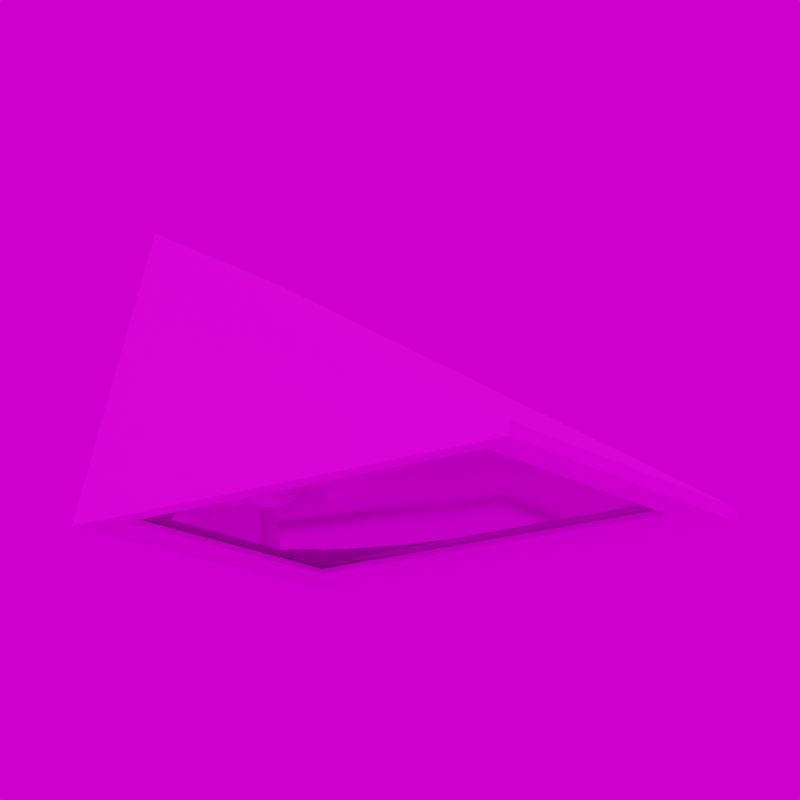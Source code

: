 # Source: 8071.blend  (saved by Blender 3.6.11; exported with 4.5.12 LTS)
import bpy
from mathutils import Matrix  # noqa: F401  (used for matrix-valued properties, if any)

bpy.ops.wm.read_factory_settings(use_empty=True)
scene = bpy.context.scene
scene.name = 'Scene'

# ---- collections
col_collection = bpy.data.collections.new('Collection'); scene.collection.children.link(col_collection)

# ---- images (referenced by path relative to the original .blend; pixels are not part of the script)
import os
ASSET_DIR = os.environ.get("B2B_ASSET_DIR", "")  # directory of the original .blend (textures are referenced by path, not embedded)
HERE = os.path.dirname(os.path.abspath(__file__))  # packed textures are extracted next to this script under _unpacked/

def load_image(name, relpath, width, height, colorspace="sRGB"):
    """Load a texture the original file referenced (path relative to the .blend, or extracted next to this script)."""
    p = next((c for c in (os.path.join(HERE, relpath), os.path.join(ASSET_DIR, relpath)) if relpath and os.path.exists(c)), "")
    if p:
        img = bpy.data.images.load(p, check_existing=True)
        img.name = name
    else:  # same state as the original file: an image datablock whose file is absent (Cycles renders it pink)
        img = bpy.data.images.new(name, width, height)
        img.source = "FILE"
        img.filepath = "//" + (relpath or name)
    img.colorspace_settings.name = colorspace
    return img
img_weiss_jpg = load_image('weiss.jpg', 'weiss.jpg', 1024, 1024, 'sRGB')
img_kloofendal_48d_partly_cloudy_puresky_8k_hdr_001 = load_image('kloofendal_48d_partly_cloudy_puresky_8k.hdr.001', 'kloofendal_48d_partly_cloudy_puresky_8k.hdr', 1024, 1024, 'Linear Rec.709')

# ---- materials (node trees are filled in below, after node groups)
mat_glas = bpy.data.materials.new('Glas')
mat_glas.surface_render_method = 'BLENDED'
mat_glas.blend_method = 'BLEND'
mat_weiss = bpy.data.materials.new('Weiss')
mat_weiss_1 = bpy.data.materials.new('weiss')
mat_chrom = bpy.data.materials.new('Chrom')

# ---- node groups
ng_auto_smooth = bpy.data.node_groups.new('Auto Smooth', 'GeometryNodeTree')
_s = ng_auto_smooth.interface.new_socket(name='Geometry', in_out='OUTPUT', socket_type='NodeSocketGeometry')
_s = ng_auto_smooth.interface.new_socket(name='Geometry', in_out='INPUT', socket_type='NodeSocketGeometry')
_s = ng_auto_smooth.interface.new_socket(name='Angle', in_out='INPUT', socket_type='NodeSocketFloat')
_s.subtype = 'ANGLE'
_s.min_value = 0.0
_s.max_value = 3.142
ng_auto_smooth.is_modifier = True
_N = ng_auto_smooth.nodes; _L = ng_auto_smooth.links
n0 = _N.new('NodeGroupOutput'); n0.name = 'Group Output'; n0.location = (480, -100)
n1 = _N.new('NodeGroupInput'); n1.name = 'Group Input'; n1.location = (-420, -300)
n2 = _N.new('NodeGroupInput'); n2.name = 'Group Input.001'; n2.location = (-60, -100)
n3 = _N.new('GeometryNodeSetShadeSmooth'); n3.name = 'Set Shade Smooth'; n3.location = (120, -100)
n3.domain = 'EDGE'
n4 = _N.new('GeometryNodeSetShadeSmooth'); n4.name = 'Set Shade Smooth.001'; n4.location = (300, -100)
n5 = _N.new('GeometryNodeInputMeshEdgeAngle'); n5.name = 'Edge Angle'; n5.location = (-420, -220)
n6 = _N.new('GeometryNodeInputEdgeSmooth'); n6.name = 'Is Edge Smooth'; n6.location = (-60, -160)
n7 = _N.new('GeometryNodeInputShadeSmooth'); n7.name = 'Is Face Smooth'; n7.location = (-240, -340)
n8 = _N.new('FunctionNodeBooleanMath'); n8.name = 'Boolean Math'; n8.location = (-60, -220)
n9 = _N.new('FunctionNodeCompare'); n9.name = 'Compare'; n9.location = (-240, -180)
n9.operation = 'LESS_EQUAL'
_L.new(n5.outputs[0], n9.inputs[0])
_L.new(n4.outputs[0], n0.inputs[0])
_L.new(n1.outputs[1], n9.inputs[1])
_L.new(n9.outputs[0], n8.inputs[0])
_L.new(n7.outputs[0], n8.inputs[1])
_L.new(n2.outputs[0], n3.inputs[0])
_L.new(n6.outputs[0], n3.inputs[1])
_L.new(n3.outputs[0], n4.inputs[0])
_L.new(n8.outputs[0], n3.inputs[2])
n0.is_active_output = True

# ---- material node trees
mat_glas.use_nodes = True; mat_glas.node_tree.nodes.clear()
_N = mat_glas.node_tree.nodes; _L = mat_glas.node_tree.links
n0 = _N.new('ShaderNodeBsdfPrincipled'); n0.name = 'Principled BSDF'; n0.location = (10, 300)
n0.distribution = 'GGX'
n0.subsurface_method = 'RANDOM_WALK_SKIN'
n0.inputs[1].default_value = 0.9
n0.inputs[2].default_value = 0.1
n0.inputs[3].default_value = 1.45
n0.inputs[4].default_value = 0.2
n0.inputs[13].default_value = 0.8
n0.inputs[27].default_value = (0.0, 0.0, 0.0, 1.0)
n0.inputs[28].default_value = 1.0
n1 = _N.new('ShaderNodeOutputMaterial'); n1.name = 'Material Output'; n1.location = (300, 300)
n2 = _N.new('ShaderNodeTexImage'); n2.name = 'Image Texture'; n2.location = (-280, 280)
n2.image = img_weiss_jpg
_L.new(n0.outputs[0], n1.inputs[0])
_L.new(n2.outputs[0], n0.inputs[0])
n1.is_active_output = True
mat_weiss.use_nodes = True; mat_weiss.node_tree.nodes.clear()
_N = mat_weiss.node_tree.nodes; _L = mat_weiss.node_tree.links
n0 = _N.new('ShaderNodeBsdfPrincipled'); n0.name = 'Principled BSDF'; n0.location = (10, 300)
n0.distribution = 'GGX'
n0.subsurface_method = 'RANDOM_WALK_SKIN'
n0.inputs[1].default_value = 0.5
n0.inputs[2].default_value = 0.4
n0.inputs[3].default_value = 1.45
n0.inputs[27].default_value = (0.0, 0.0, 0.0, 1.0)
n0.inputs[28].default_value = 1.0
n1 = _N.new('ShaderNodeOutputMaterial'); n1.name = 'Material Output'; n1.location = (300, 300)
n2 = _N.new('ShaderNodeTexImage'); n2.name = 'Image Texture'; n2.location = (-280, 280)
n2.image = img_weiss_jpg
_L.new(n0.outputs[0], n1.inputs[0])
_L.new(n2.outputs[0], n0.inputs[0])
n1.is_active_output = True
mat_weiss_1.use_nodes = True; mat_weiss_1.node_tree.nodes.clear()
_N = mat_weiss_1.node_tree.nodes; _L = mat_weiss_1.node_tree.links
n0 = _N.new('ShaderNodeBsdfPrincipled'); n0.name = 'Principled BSDF'; n0.location = (10, 300)
n0.distribution = 'GGX'
n0.subsurface_method = 'RANDOM_WALK_SKIN'
n0.inputs[3].default_value = 1.45
n0.inputs[27].default_value = (0.0, 0.0, 0.0, 1.0)
n0.inputs[28].default_value = 1.0
n1 = _N.new('ShaderNodeOutputMaterial'); n1.name = 'Material Output'; n1.location = (300, 300)
n2 = _N.new('ShaderNodeTexImage'); n2.name = 'Image Texture'; n2.location = (-280, 280)
n2.image = img_weiss_jpg
_L.new(n0.outputs[0], n1.inputs[0])
_L.new(n2.outputs[0], n0.inputs[0])
n1.is_active_output = True
mat_chrom.use_nodes = True; mat_chrom.node_tree.nodes.clear()
_N = mat_chrom.node_tree.nodes; _L = mat_chrom.node_tree.links
n0 = _N.new('ShaderNodeBsdfPrincipled'); n0.name = 'Principled BSDF'; n0.location = (10, 300)
n0.distribution = 'GGX'
n0.subsurface_method = 'RANDOM_WALK_SKIN'
n0.inputs[1].default_value = 0.999
n0.inputs[2].default_value = 0.1
n0.inputs[3].default_value = 1.45
n0.inputs[27].default_value = (0.0, 0.0, 0.0, 1.0)
n0.inputs[28].default_value = 1.0
n1 = _N.new('ShaderNodeOutputMaterial'); n1.name = 'Material Output'; n1.location = (300, 300)
_L.new(n0.outputs[0], n1.inputs[0])
n1.is_active_output = True

# ---- world
world_world = bpy.data.worlds.new('World'); scene.world = world_world
world_world.use_nodes = True; world_world.node_tree.nodes.clear()
_N = world_world.node_tree.nodes; _L = world_world.node_tree.links
n0 = _N.new('ShaderNodeOutputWorld'); n0.name = 'World Output'; n0.location = (300, 300)
n1 = _N.new('ShaderNodeBackground'); n1.name = 'Background'; n1.location = (10, 300)
n2 = _N.new('ShaderNodeTexEnvironment'); n2.name = 'Environment Texture'; n2.location = (-280, 280)
n2.image = img_kloofendal_48d_partly_cloudy_puresky_8k_hdr_001
_L.new(n1.outputs[0], n0.inputs[0])
_L.new(n2.outputs[0], n1.inputs[0])
n0.is_active_output = True
world_world.color = (0.05088, 0.05088, 0.05088)
world_world.use_sun_shadow = False
world_world.sun_shadow_jitter_overblur = 0.0

# ---- cameras
cam_camera = bpy.data.cameras.new('Camera')
cam_camera.lens = 100.0

# ---- meshes
me_plane_001 = bpy.data.meshes.new('Plane.001')
me_plane_001.from_pydata([(-1.0, -1.0, 0.0), (1.0, -1.0, 0.0), (-1.0, 1.0, 0.0), (1.0, 1.0, 0.0)], [], [(1, 2, 0), (1, 3, 2)])
_uv = me_plane_001.uv_layers.new(name='UVMap')
_uv.uv.foreach_set('vector', [1.0, 0.0, 0.0, 1.0, 0.0, 0.0, 1.0, 0.0, 1.0, 1.0, 0.0, 1.0])
me_plane_001.materials.append(mat_glas)
me_plane_001.update()
me_cube_006 = bpy.data.meshes.new('Cube.006')
me_cube_006.from_pydata([(-0.02334, -0.125, -0.109), (-0.02334, -0.125, 0.00914), (-0.02334, -0.04493, -0.109), (-0.02334, -0.04493, 0.00914), (0.02334, -0.125, -0.109), (0.02334, -0.125, 0.00914), (0.02334, -0.04493, -0.109), (0.02334, -0.04493, 0.00914)], [], [(1, 2, 0), (3, 6, 2), (7, 4, 6), (5, 0, 4), (6, 0, 2), (3, 5, 7), (1, 3, 2), (3, 7, 6), (7, 5, 4), (5, 1, 0), (6, 4, 0), (3, 1, 5)])
_uv = me_cube_006.uv_layers.new(name='UVMap')
_uv.uv.foreach_set('vector', [0.625, 0.0, 0.375, 0.25, 0.375, 0.0, 0.625, 0.25, 0.375, 0.5, 0.375, 0.25, 0.625, 0.5, 0.375, 0.75, 0.375, 0.5, 0.625, 0.75, 0.375, 1.0, 0.375, 0.75, 0.375, 0.5, 0.125, 0.75, 0.125, 0.5, 0.875, 0.5, 0.625, 0.75, 0.625, 0.5, 0.625, 0.0, 0.625, 0.25, 0.375, 0.25, 0.625, 0.25, 0.625, 0.5, 0.375, 0.5, 0.625, 0.5, 0.625, 0.75, 0.375, 0.75, 0.625, 0.75, 0.625, 1.0, 0.375, 1.0, 0.375, 0.5, 0.375, 0.75, 0.125, 0.75, 0.875, 0.5, 0.875, 0.75, 0.625, 0.75])
me_cube_006.materials.append(mat_weiss)
me_cube_006.update()
me_cube_007 = bpy.data.meshes.new('Cube.007')
me_cube_007.from_pydata([(-0.9758, -0.9758, -1.0), (-0.9574, -0.9772, -0.9069), (-0.4771, -1.0, 1.249), (-0.9758, 0.9758, -1.0), (-0.4539, -0.9813, 1.192), (-0.9778, 1.0, -0.9044), (-0.96, 0.9701, -0.9073), (0.9758, -0.9758, -1.0), (0.4771, -1.0, 1.249), (-0.96, 0.9701, -0.9084), (0.9758, 0.9758, -1.0), (0.9574, -0.9772, -0.9069), (0.9778, 1.0, -0.9044), (0.4539, -0.9813, 1.192), (0.96, 0.9701, -0.9073), (0.96, 0.9701, -0.9084), (-0.7736, 0.7967, -0.9073), (0.7736, 0.7967, -0.9073), (-0.7736, -0.8784, -0.907), (0.7736, -0.8784, -0.907), (-0.7736, 0.7967, -0.9471), (0.7736, 0.7967, -0.9471), (-0.7736, -0.8784, -0.9471), (0.7736, -0.8784, -0.9471), (-1.0, -1.0, -1.0), (-1.0, 1.0, -1.0), (1.0, -1.0, -1.0), (1.0, 1.0, -1.0), (0.9632, -0.9758, -0.9471), (-0.9632, -0.9758, -0.9471), (-0.9632, 0.9758, -0.9471), (0.9632, 0.9758, -0.9471)], [], [(24, 5, 25), (5, 27, 25), (27, 12, 26), (8, 24, 26), (10, 30, 3), (5, 8, 12), (4, 6, 9), (6, 15, 9), (13, 14, 11), (13, 1, 4), (14, 6, 17), (1, 19, 18), (4, 15, 13), (16, 22, 20), (17, 20, 21), (23, 17, 21), (18, 23, 22), (0, 25, 3), (7, 24, 0), (3, 27, 10), (23, 29, 22), (7, 31, 10), (30, 31, 20), (3, 29, 0), (10, 26, 7), (0, 28, 7), (12, 8, 26), (24, 2, 5), (5, 12, 27), (8, 2, 24), (10, 31, 30), (5, 2, 8), (4, 1, 6), (6, 14, 15), (13, 15, 14), (13, 11, 1), (17, 19, 11), (6, 1, 16), (1, 18, 16), (17, 11, 14), (6, 16, 17), (1, 11, 19), (4, 9, 15), (16, 18, 22), (17, 16, 20), (23, 19, 17), (18, 19, 23), (0, 24, 25), (7, 26, 24), (3, 25, 27), (23, 28, 29), (7, 28, 31), (20, 22, 29), (31, 28, 21), (28, 23, 21), (20, 29, 30), (31, 21, 20), (3, 30, 29), (10, 27, 26), (0, 29, 28)])
_uv = me_cube_007.uv_layers.new(name='UVMap')
_uv.uv.foreach_set('vector', [0.375, 0.0, 0.625, 0.25, 0.375, 0.25, 0.625, 0.25, 0.375, 0.5, 0.375, 0.25, 0.0, 0.0, 0.0, 0.0, 0.0, 0.0, 0.625, 0.75, 0.375, 1.0, 0.375, 0.75, 0.372, 0.503, 0.128, 0.503, 0.128, 0.503, 0.875, 0.5, 0.625, 0.75, 0.625, 0.5, 0.625, 0.0, 0.375, 0.25, 0.625, 0.25, 0.375, 0.25, 0.625, 0.5, 0.625, 0.25, 0.625, 0.75, 0.375, 0.5, 0.375, 0.75, 0.625, 0.75, 0.375, 1.0, 0.625, 1.0, 0.375, 0.5, 0.125, 0.5, 0.3477, 0.5246, 0.125, 0.75, 0.3477, 0.736, 0.1523, 0.736, 0.875, 0.75, 0.625, 0.5, 0.625, 0.75, 0.6118, 0.25, 0.6102, 0.0, 0.6102, 0.25, 0.6118, 0.5, 0.6102, 0.25, 0.6102, 0.5, 0.6102, 0.75, 0.6118, 0.5, 0.6102, 0.5, 0.6118, 1.0, 0.6102, 0.75, 0.6102, 1.0, 0.128, 0.747, 0.125, 0.5, 0.128, 0.503, 0.372, 0.747, 0.125, 0.75, 0.128, 0.747, 0.128, 0.503, 0.375, 0.5, 0.372, 0.503, 0.3497, 0.7378, 0.128, 0.747, 0.1503, 0.7378, 0.372, 0.747, 0.372, 0.503, 0.372, 0.503, 0.128, 0.503, 0.372, 0.503, 0.1503, 0.5224, 0.128, 0.503, 0.128, 0.747, 0.128, 0.747, 0.372, 0.503, 0.375, 0.75, 0.372, 0.747, 0.128, 0.747, 0.372, 0.747, 0.372, 0.747, 0.0, 0.0, 0.0, 0.0, 0.0, 0.0, 0.375, 0.0, 0.625, 0.0, 0.625, 0.25, 0.625, 0.25, 0.625, 0.5, 0.375, 0.5, 0.625, 0.75, 0.625, 1.0, 0.375, 1.0, 0.372, 0.503, 0.372, 0.503, 0.128, 0.503, 0.875, 0.5, 0.875, 0.75, 0.625, 0.75, 0.625, 0.0, 0.375, 0.0, 0.375, 0.25, 0.375, 0.25, 0.375, 0.5, 0.625, 0.5, 0.625, 0.75, 0.625, 0.5, 0.375, 0.5, 0.625, 0.75, 0.375, 0.75, 0.375, 1.0, 0.3477, 0.5246, 0.3477, 0.736, 0.375, 0.75, 0.125, 0.5, 0.125, 0.75, 0.1523, 0.5246, 0.125, 0.75, 0.1523, 0.736, 0.1523, 0.5246, 0.3477, 0.5246, 0.375, 0.75, 0.375, 0.5, 0.125, 0.5, 0.1523, 0.5246, 0.3477, 0.5246, 0.125, 0.75, 0.375, 0.75, 0.3477, 0.736, 0.875, 0.75, 0.875, 0.5, 0.625, 0.5, 0.6118, 0.25, 0.6118, 0.0, 0.6102, 0.0, 0.6118, 0.5, 0.6118, 0.25, 0.6102, 0.25, 0.6102, 0.75, 0.6118, 0.75, 0.6118, 0.5, 0.6118, 1.0, 0.6118, 0.75, 0.6102, 0.75, 0.128, 0.747, 0.125, 0.75, 0.125, 0.5, 0.372, 0.747, 0.375, 0.75, 0.125, 0.75, 0.128, 0.503, 0.125, 0.5, 0.375, 0.5, 0.3497, 0.7378, 0.372, 0.747, 0.128, 0.747, 0.372, 0.747, 0.372, 0.747, 0.372, 0.503, 0.1503, 0.5224, 0.1503, 0.7378, 0.128, 0.747, 0.372, 0.503, 0.372, 0.747, 0.3497, 0.5224, 0.372, 0.747, 0.3497, 0.7378, 0.3497, 0.5224, 0.1503, 0.5224, 0.128, 0.747, 0.128, 0.503, 0.372, 0.503, 0.3497, 0.5224, 0.1503, 0.5224, 0.128, 0.503, 0.128, 0.503, 0.128, 0.747, 0.372, 0.503, 0.375, 0.5, 0.375, 0.75, 0.128, 0.747, 0.128, 0.747, 0.372, 0.747])
me_cube_007.materials.append(mat_weiss)
me_cube_007.update()
me_beziercurve_009 = bpy.data.meshes.new('BezierCurve.009')
me_beziercurve_009.from_pydata([(0.0, 0.06852, 0.0), (0.0, 0.06825, 0.02863), (0.0, 0.04351, 0.02838), (0.0, 0.03579, 0.0204), (0.0, -0.02061, 0.0212), (0.0, 0.2028, 0.0), (-1.282e-20, 0.1981, 0.0105), (-4.103e-20, 0.185, 0.02167), (-6.923e-20, 0.165, 0.03049), (-8.205e-20, 0.1396, 0.03391), (-2.346e-19, 0.1163, 0.03117), (-4.821e-19, 0.09926, 0.02546), (-5.09e-19, 0.08373, 0.01973), (0.0, 0.06513, 0.01691), (0.0, 0.06852, 0.0), (0.01095, 0.06825, 0.02645), (0.01086, 0.04351, 0.02622), (0.007807, 0.03579, 0.01885), (0.008112, -0.02061, 0.01958), (0.004017, 0.1981, 0.009697), (0.008292, 0.185, 0.02002), (0.01167, 0.165, 0.02816), (0.01298, 0.1396, 0.03133), (0.01193, 0.1163, 0.0288), (0.009743, 0.09926, 0.02352), (0.007549, 0.08373, 0.01822), (0.006473, 0.06513, 0.01563), (0.0, 0.06852, 0.0), (0.02024, 0.06825, 0.02024), (0.02007, 0.04351, 0.02007), (0.01442, 0.03579, 0.01442), (0.01499, -0.02061, 0.01499), (0.007422, 0.1981, 0.007422), (0.01532, 0.185, 0.01532), (0.02156, 0.165, 0.02156), (0.02398, 0.1396, 0.02398), (0.02204, 0.1163, 0.02204), (0.018, 0.09926, 0.018), (0.01395, 0.08373, 0.01395), (0.01196, 0.06513, 0.01196), (0.0, 0.06852, 0.0), (0.02645, 0.06825, 0.01095), (0.02622, 0.04351, 0.01086), (0.01885, 0.03579, 0.007807), (0.01958, -0.02061, 0.008112), (0.009697, 0.1981, 0.004017), (0.02002, 0.185, 0.008292), (0.02816, 0.165, 0.01167), (0.03133, 0.1396, 0.01298), (0.0288, 0.1163, 0.01193), (0.02352, 0.09926, 0.009743), (0.01822, 0.08373, 0.007549), (0.01563, 0.06513, 0.006473), (0.0, 0.06852, 0.0), (0.02863, 0.06825, -1.251e-09), (0.02838, 0.04351, -1.241e-09), (0.0204, 0.03579, -8.917e-10), (0.0212, -0.02061, -9.266e-10), (0.0105, 0.1981, -4.588e-10), (0.02167, 0.185, -9.472e-10), (0.03049, 0.165, -1.333e-09), (0.03391, 0.1396, -1.482e-09), (0.03117, 0.1163, -1.362e-09), (0.02546, 0.09926, -1.113e-09), (0.01973, 0.08373, -8.623e-10), (0.01691, 0.06513, -7.394e-10), (0.0, 0.06852, 0.0), (0.02645, 0.06825, -0.01095), (0.02622, 0.04351, -0.01086), (0.01885, 0.03579, -0.007807), (0.01958, -0.02061, -0.008112), (0.009697, 0.1981, -0.004017), (0.02002, 0.185, -0.008292), (0.02816, 0.165, -0.01167), (0.03133, 0.1396, -0.01298), (0.0288, 0.1163, -0.01193), (0.02352, 0.09926, -0.009743), (0.01822, 0.08373, -0.007549), (0.01563, 0.06513, -0.006473), (0.0, 0.06852, 0.0), (0.02024, 0.06825, -0.02024), (0.02007, 0.04351, -0.02007), (0.01442, 0.03579, -0.01442), (0.01499, -0.02061, -0.01499), (0.007422, 0.1981, -0.007422), (0.01532, 0.185, -0.01532), (0.02156, 0.165, -0.02156), (0.02398, 0.1396, -0.02398), (0.02204, 0.1163, -0.02204), (0.018, 0.09926, -0.018), (0.01395, 0.08373, -0.01395), (0.01196, 0.06513, -0.01196), (0.0, 0.06852, 0.0), (0.01095, 0.06825, -0.02645), (0.01086, 0.04351, -0.02622), (0.007807, 0.03579, -0.01885), (0.008112, -0.02061, -0.01958), (0.004017, 0.1981, -0.009697), (0.008292, 0.185, -0.02002), (0.01167, 0.165, -0.02816), (0.01298, 0.1396, -0.03133), (0.01193, 0.1163, -0.0288), (0.009743, 0.09926, -0.02352), (0.007549, 0.08373, -0.01822), (0.006473, 0.06513, -0.01563), (0.0, 0.06852, 0.0), (-2.503e-09, 0.06825, -0.02863), (-2.481e-09, 0.04351, -0.02838), (-1.783e-09, 0.03579, -0.0204), (-1.853e-09, -0.02061, -0.0212), (-9.176e-10, 0.1981, -0.0105), (-1.894e-09, 0.185, -0.02167), (-2.665e-09, 0.165, -0.03049), (-2.965e-09, 0.1396, -0.03391), (-2.725e-09, 0.1163, -0.03117), (-2.226e-09, 0.09926, -0.02546), (-1.725e-09, 0.08373, -0.01973), (-1.479e-09, 0.06513, -0.01691), (0.0, 0.06852, 0.0), (-0.01095, 0.06825, -0.02645), (-0.01086, 0.04351, -0.02622), (-0.007807, 0.03579, -0.01885), (-0.008112, -0.02061, -0.01958), (-0.004017, 0.1981, -0.009697), (-0.008292, 0.185, -0.02002), (-0.01167, 0.165, -0.02816), (-0.01298, 0.1396, -0.03133), (-0.01193, 0.1163, -0.0288), (-0.009743, 0.09926, -0.02352), (-0.007549, 0.08373, -0.01822), (-0.006473, 0.06513, -0.01563), (0.0, 0.06852, 0.0), (-0.02024, 0.06825, -0.02024), (-0.02007, 0.04351, -0.02007), (-0.01442, 0.03579, -0.01442), (-0.01499, -0.02061, -0.01499), (-0.007422, 0.1981, -0.007422), (-0.01532, 0.185, -0.01532), (-0.02156, 0.165, -0.02156), (-0.02398, 0.1396, -0.02398), (-0.02204, 0.1163, -0.02204), (-0.018, 0.09926, -0.018), (-0.01395, 0.08373, -0.01395), (-0.01196, 0.06513, -0.01196), (0.0, 0.06852, 0.0), (-0.02645, 0.06825, -0.01095), (-0.02622, 0.04351, -0.01086), (-0.01885, 0.03579, -0.007807), (-0.01958, -0.02061, -0.008112), (-0.009697, 0.1981, -0.004017), (-0.02002, 0.185, -0.008292), (-0.02816, 0.165, -0.01167), (-0.03133, 0.1396, -0.01298), (-0.0288, 0.1163, -0.01193), (-0.02352, 0.09926, -0.009743), (-0.01822, 0.08373, -0.007549), (-0.01563, 0.06513, -0.006473), (0.0, 0.06852, 0.0), (-0.02863, 0.06825, 3.414e-10), (-0.02838, 0.04351, 3.384e-10), (-0.0204, 0.03579, 2.433e-10), (-0.0212, -0.02061, 2.528e-10), (-0.0105, 0.1981, 1.252e-10), (-0.02167, 0.185, 2.584e-10), (-0.03049, 0.165, 3.635e-10), (-0.03391, 0.1396, 4.044e-10), (-0.03117, 0.1163, 3.717e-10), (-0.02546, 0.09926, 3.036e-10), (-0.01973, 0.08373, 2.352e-10), (-0.01691, 0.06513, 2.017e-10), (0.0, 0.06852, 0.0), (-0.02645, 0.06825, 0.01095), (-0.02622, 0.04351, 0.01086), (-0.01885, 0.03579, 0.007807), (-0.01958, -0.02061, 0.008112), (-0.009697, 0.1981, 0.004017), (-0.02002, 0.185, 0.008292), (-0.02816, 0.165, 0.01167), (-0.03133, 0.1396, 0.01298), (-0.0288, 0.1163, 0.01193), (-0.02352, 0.09926, 0.009743), (-0.01822, 0.08373, 0.007549), (-0.01563, 0.06513, 0.006473), (0.0, 0.06852, 0.0), (-0.02024, 0.06825, 0.02024), (-0.02007, 0.04351, 0.02007), (-0.01442, 0.03579, 0.01442), (-0.01499, -0.02061, 0.01499), (-0.007422, 0.1981, 0.007422), (-0.01532, 0.185, 0.01532), (-0.02156, 0.165, 0.02156), (-0.02398, 0.1396, 0.02398), (-0.02204, 0.1163, 0.02204), (-0.018, 0.09926, 0.018), (-0.01395, 0.08373, 0.01395), (-0.01196, 0.06513, 0.01196), (0.0, 0.06852, 0.0), (-0.01095, 0.06825, 0.02645), (-0.01086, 0.04351, 0.02622), (-0.007807, 0.03579, 0.01885), (-0.008112, -0.02061, 0.01958), (-0.004017, 0.1981, 0.009697), (-0.008292, 0.185, 0.02002), (-0.01167, 0.165, 0.02816), (-0.01298, 0.1396, 0.03133), (-0.01193, 0.1163, 0.0288), (-0.009743, 0.09926, 0.02352), (-0.007549, 0.08373, 0.01822), (-0.006473, 0.06513, 0.01563)], [], [(0, 15, 14), (14, 28, 27), (27, 41, 40), (40, 54, 53), (53, 67, 66), (66, 80, 79), (79, 93, 92), (92, 106, 105), (105, 119, 118), (118, 132, 131), (131, 145, 144), (144, 158, 157), (157, 171, 170), (170, 184, 183), (183, 197, 196), (196, 1, 0), (2, 15, 1), (16, 28, 15), (29, 41, 28), (41, 55, 54), (55, 67, 54), (68, 80, 67), (81, 93, 80), (94, 106, 93), (107, 119, 106), (120, 132, 119), (133, 145, 132), (145, 159, 158), (159, 171, 158), (172, 184, 171), (185, 197, 184), (198, 1, 197), (3, 16, 2), (17, 29, 16), (30, 42, 29), (42, 56, 55), (56, 68, 55), (69, 81, 68), (82, 94, 81), (95, 107, 94), (107, 121, 120), (120, 134, 133), (134, 146, 133), (146, 160, 159), (160, 172, 159), (172, 186, 185), (186, 198, 185), (199, 2, 198), (4, 17, 3), (18, 30, 17), (30, 44, 43), (43, 57, 56), (57, 69, 56), (70, 82, 69), (83, 95, 82), (95, 109, 108), (108, 122, 121), (122, 134, 121), (135, 147, 134), (148, 160, 147), (160, 174, 173), (174, 186, 173), (186, 200, 199), (199, 4, 3), (5, 6, 19), (5, 19, 32), (5, 32, 45), (5, 45, 58), (5, 58, 71), (5, 71, 84), (5, 84, 97), (5, 97, 110), (5, 110, 123), (5, 123, 136), (5, 136, 149), (5, 149, 162), (5, 162, 175), (5, 175, 188), (5, 188, 201), (5, 201, 6), (7, 19, 6), (20, 32, 19), (33, 45, 32), (46, 58, 45), (58, 72, 71), (71, 85, 84), (85, 97, 84), (97, 111, 110), (111, 123, 110), (124, 136, 123), (137, 149, 136), (150, 162, 149), (162, 176, 175), (175, 189, 188), (189, 201, 188), (201, 7, 6), (8, 20, 7), (20, 34, 33), (34, 46, 33), (47, 59, 46), (59, 73, 72), (72, 86, 85), (86, 98, 85), (98, 112, 111), (112, 124, 111), (124, 138, 137), (138, 150, 137), (150, 164, 163), (163, 177, 176), (177, 189, 176), (190, 202, 189), (202, 8, 7), (9, 21, 8), (22, 34, 21), (34, 48, 47), (47, 61, 60), (61, 73, 60), (74, 86, 73), (87, 99, 86), (99, 113, 112), (112, 126, 125), (126, 138, 125), (139, 151, 138), (151, 165, 164), (165, 177, 164), (177, 191, 190), (191, 203, 190), (203, 9, 8), (10, 22, 9), (22, 36, 35), (35, 49, 48), (49, 61, 48), (61, 75, 74), (75, 87, 74), (88, 100, 87), (100, 114, 113), (113, 127, 126), (127, 139, 126), (139, 153, 152), (153, 165, 152), (165, 179, 178), (179, 191, 178), (192, 204, 191), (205, 9, 204), (10, 24, 23), (24, 36, 23), (37, 49, 36), (49, 63, 62), (63, 75, 62), (76, 88, 75), (89, 101, 88), (102, 114, 101), (114, 128, 127), (128, 140, 127), (141, 153, 140), (154, 166, 153), (167, 179, 166), (180, 192, 179), (192, 206, 205), (206, 10, 205), (12, 24, 11), (24, 38, 37), (38, 50, 37), (51, 63, 50), (64, 76, 63), (76, 90, 89), (89, 103, 102), (103, 115, 102), (116, 128, 115), (129, 141, 128), (142, 154, 141), (154, 168, 167), (168, 180, 167), (180, 194, 193), (194, 206, 193), (207, 11, 206), (13, 25, 12), (26, 38, 25), (38, 52, 51), (52, 64, 51), (64, 78, 77), (78, 90, 77), (90, 104, 103), (104, 116, 103), (117, 129, 116), (130, 142, 129), (142, 156, 155), (156, 168, 155), (169, 181, 168), (182, 194, 181), (194, 208, 207), (208, 12, 207), (0, 1, 15), (14, 15, 28), (27, 28, 41), (40, 41, 54), (53, 54, 67), (66, 67, 80), (79, 80, 93), (92, 93, 106), (105, 106, 119), (118, 119, 132), (131, 132, 145), (144, 145, 158), (157, 158, 171), (170, 171, 184), (183, 184, 197), (196, 197, 1), (2, 16, 15), (16, 29, 28), (29, 42, 41), (41, 42, 55), (55, 68, 67), (68, 81, 80), (81, 94, 93), (94, 107, 106), (107, 120, 119), (120, 133, 132), (133, 146, 145), (145, 146, 159), (159, 172, 171), (172, 185, 184), (185, 198, 197), (198, 2, 1), (3, 17, 16), (17, 30, 29), (30, 43, 42), (42, 43, 56), (56, 69, 68), (69, 82, 81), (82, 95, 94), (95, 108, 107), (107, 108, 121), (120, 121, 134), (134, 147, 146), (146, 147, 160), (160, 173, 172), (172, 173, 186), (186, 199, 198), (199, 3, 2), (4, 18, 17), (18, 31, 30), (30, 31, 44), (43, 44, 57), (57, 70, 69), (70, 83, 82), (83, 96, 95), (95, 96, 109), (108, 109, 122), (122, 135, 134), (135, 148, 147), (148, 161, 160), (160, 161, 174), (174, 187, 186), (186, 187, 200), (199, 200, 4), (7, 20, 19), (20, 33, 32), (33, 46, 45), (46, 59, 58), (58, 59, 72), (71, 72, 85), (85, 98, 97), (97, 98, 111), (111, 124, 123), (124, 137, 136), (137, 150, 149), (150, 163, 162), (162, 163, 176), (175, 176, 189), (189, 202, 201), (201, 202, 7), (8, 21, 20), (20, 21, 34), (34, 47, 46), (47, 60, 59), (59, 60, 73), (72, 73, 86), (86, 99, 98), (98, 99, 112), (112, 125, 124), (124, 125, 138), (138, 151, 150), (150, 151, 164), (163, 164, 177), (177, 190, 189), (190, 203, 202), (202, 203, 8), (9, 22, 21), (22, 35, 34), (34, 35, 48), (47, 48, 61), (61, 74, 73), (74, 87, 86), (87, 100, 99), (99, 100, 113), (112, 113, 126), (126, 139, 138), (139, 152, 151), (151, 152, 165), (165, 178, 177), (177, 178, 191), (191, 204, 203), (203, 204, 9), (10, 23, 22), (22, 23, 36), (35, 36, 49), (49, 62, 61), (61, 62, 75), (75, 88, 87), (88, 101, 100), (100, 101, 114), (113, 114, 127), (127, 140, 139), (139, 140, 153), (153, 166, 165), (165, 166, 179), (179, 192, 191), (192, 205, 204), (205, 10, 9), (10, 11, 24), (24, 37, 36), (37, 50, 49), (49, 50, 63), (63, 76, 75), (76, 89, 88), (89, 102, 101), (102, 115, 114), (114, 115, 128), (128, 141, 140), (141, 154, 153), (154, 167, 166), (167, 180, 179), (180, 193, 192), (192, 193, 206), (206, 11, 10), (12, 25, 24), (24, 25, 38), (38, 51, 50), (51, 64, 63), (64, 77, 76), (76, 77, 90), (89, 90, 103), (103, 116, 115), (116, 129, 128), (129, 142, 141), (142, 155, 154), (154, 155, 168), (168, 181, 180), (180, 181, 194), (194, 207, 206), (207, 12, 11), (13, 26, 25), (26, 39, 38), (38, 39, 52), (52, 65, 64), (64, 65, 78), (78, 91, 90), (90, 91, 104), (104, 117, 116), (117, 130, 129), (130, 143, 142), (142, 143, 156), (156, 169, 168), (169, 182, 181), (182, 195, 194), (194, 195, 208), (208, 13, 12)])
me_beziercurve_009.polygons.foreach_set('use_smooth', [True] * 368)
me_beziercurve_009.polygons.foreach_set('material_index', [1, 1, 1, 1, 1, 1, 1, 1, 1, 1, 1, 1, 1, 1, 1, 1, 1, 1, 1, 1, 1, 1, 1, 1, 1, 1, 1, 1, 1, 1, 1, 1, 1, 1, 1, 1, 1, 1, 1, 1, 1, 1, 1, 1, 1, 1, 1, 1, 1, 1, 1, 1, 1, 1, 1, 1, 1, 1, 1, 1, 1, 1, 1, 1, 0, 0, 0, 0, 0, 0, 0, 0, 0, 0, 0, 0, 0, 0, 0, 0, 0, 0, 0, 0, 0, 0, 0, 0, 0, 0, 0, 0, 0, 0, 0, 0, 0, 0, 0, 0, 0, 0, 0, 0, 0, 0, 0, 0, 0, 0, 0, 0, 0, 0, 0, 0, 0, 0, 0, 0, 0, 0, 0, 0, 0, 0, 0, 0, 0, 0, 0, 0, 0, 0, 0, 0, 0, 0, 0, 0, 0, 0, 0, 0, 0, 0, 0, 0, 0, 0, 0, 0, 0, 0, 0, 0, 0, 0, 0, 0, 0, 0, 0, 0, 0, 0, 0, 0, 0, 0, 0, 0, 0, 0, 0, 0, 0, 0, 0, 0, 0, 0, 0, 0, 0, 0, 0, 0, 0, 0, 0, 0, 1, 1, 1, 1, 1, 1, 1, 1, 1, 1, 1, 1, 1, 1, 1, 1, 1, 1, 1, 1, 1, 1, 1, 1, 1, 1, 1, 1, 1, 1, 1, 1, 1, 1, 1, 1, 1, 1, 1, 1, 1, 1, 1, 1, 1, 1, 1, 1, 1, 1, 1, 1, 1, 1, 1, 1, 1, 1, 1, 1, 1, 1, 1, 1, 0, 0, 0, 0, 0, 0, 0, 0, 0, 0, 0, 0, 0, 0, 0, 0, 0, 0, 0, 0, 0, 0, 0, 0, 0, 0, 0, 0, 0, 0, 0, 0, 0, 0, 0, 0, 0, 0, 0, 0, 0, 0, 0, 0, 0, 0, 0, 0, 0, 0, 0, 0, 0, 0, 0, 0, 0, 0, 0, 0, 0, 0, 0, 0, 0, 0, 0, 0, 0, 0, 0, 0, 0, 0, 0, 0, 0, 0, 0, 0, 0, 0, 0, 0, 0, 0, 0, 0, 0, 0, 0, 0, 0, 0, 0, 0, 0, 0, 0, 0, 0, 0, 0, 0, 0, 0, 0, 0, 0, 0, 0, 0])
_uv = me_beziercurve_009.uv_layers.new(name='UVMap')
_uv.uv.foreach_set('vector', [0.0, 0.06852, 0.0625, 0.06825, 0.0625, 0.06852, 0.0625, 0.06852, 0.125, 0.06825, 0.125, 0.06852, 0.125, 0.06852, 0.1875, 0.06825, 0.1875, 0.06852, 0.1875, 0.06852, 0.25, 0.06825, 0.25, 0.06852, 0.25, 0.06852, 0.3125, 0.06825, 0.3125, 0.06852, 0.3125, 0.06852, 0.375, 0.06825, 0.375, 0.06852, 0.375, 0.06852, 0.4375, 0.06825, 0.4375, 0.06852, 0.4375, 0.06852, 0.5, 0.06825, 0.5, 0.06852, 0.5, 0.06852, 0.5625, 0.06825, 0.5625, 0.06852, 0.5625, 0.06852, 0.625, 0.06825, 0.625, 0.06852, 0.625, 0.06852, 0.6875, 0.06825, 0.6875, 0.06852, 0.6875, 0.06852, 0.75, 0.06825, 0.75, 0.06852, 0.75, 0.06852, 0.8125, 0.06825, 0.8125, 0.06852, 0.8125, 0.06852, 0.875, 0.06825, 0.875, 0.06852, 0.875, 0.06852, 0.9375, 0.06825, 0.9375, 0.06852, 0.9375, 0.06852, 1.0, 0.06825, 1.0, 0.06852, 0.0, 0.04351, 0.0625, 0.06825, 0.0, 0.06825, 0.0625, 0.04351, 0.125, 0.06825, 0.0625, 0.06825, 0.125, 0.04351, 0.1875, 0.06825, 0.125, 0.06825, 0.1875, 0.06825, 0.25, 0.04351, 0.25, 0.06825, 0.25, 0.04351, 0.3125, 0.06825, 0.25, 0.06825, 0.3125, 0.04351, 0.375, 0.06825, 0.3125, 0.06825, 0.375, 0.04351, 0.4375, 0.06825, 0.375, 0.06825, 0.4375, 0.04351, 0.5, 0.06825, 0.4375, 0.06825, 0.5, 0.04351, 0.5625, 0.06825, 0.5, 0.06825, 0.5625, 0.04351, 0.625, 0.06825, 0.5625, 0.06825, 0.625, 0.04351, 0.6875, 0.06825, 0.625, 0.06825, 0.6875, 0.06825, 0.75, 0.04351, 0.75, 0.06825, 0.75, 0.04351, 0.8125, 0.06825, 0.75, 0.06825, 0.8125, 0.04351, 0.875, 0.06825, 0.8125, 0.06825, 0.875, 0.04351, 0.9375, 0.06825, 0.875, 0.06825, 0.9375, 0.04351, 1.0, 0.06825, 0.9375, 0.06825, 0.0, 0.03579, 0.0625, 0.04351, 0.0, 0.04351, 0.0625, 0.03579, 0.125, 0.04351, 0.0625, 0.04351, 0.125, 0.03579, 0.1875, 0.04351, 0.125, 0.04351, 0.1875, 0.04351, 0.25, 0.03579, 0.25, 0.04351, 0.25, 0.03579, 0.3125, 0.04351, 0.25, 0.04351, 0.3125, 0.03579, 0.375, 0.04351, 0.3125, 0.04351, 0.375, 0.03579, 0.4375, 0.04351, 0.375, 0.04351, 0.4375, 0.03579, 0.5, 0.04351, 0.4375, 0.04351, 0.5, 0.04351, 0.5625, 0.03579, 0.5625, 0.04351, 0.5625, 0.04351, 0.625, 0.03579, 0.625, 0.04351, 0.625, 0.03579, 0.6875, 0.04351, 0.625, 0.04351, 0.6875, 0.04351, 0.75, 0.03579, 0.75, 0.04351, 0.75, 0.03579, 0.8125, 0.04351, 0.75, 0.04351, 0.8125, 0.04351, 0.875, 0.03579, 0.875, 0.04351, 0.875, 0.03579, 0.9375, 0.04351, 0.875, 0.04351, 0.9375, 0.03579, 1.0, 0.04351, 0.9375, 0.04351, 0.0, -0.02061, 0.0625, 0.03579, 0.0, 0.03579, 0.0625, -0.02061, 0.125, 0.03579, 0.0625, 0.03579, 0.125, 0.03579, 0.1875, -0.02061, 0.1875, 0.03579, 0.1875, 0.03579, 0.25, -0.02061, 0.25, 0.03579, 0.25, -0.02061, 0.3125, 0.03579, 0.25, 0.03579, 0.3125, -0.02061, 0.375, 0.03579, 0.3125, 0.03579, 0.375, -0.02061, 0.4375, 0.03579, 0.375, 0.03579, 0.4375, 0.03579, 0.5, -0.02061, 0.5, 0.03579, 0.5, 0.03579, 0.5625, -0.02061, 0.5625, 0.03579, 0.5625, -0.02061, 0.625, 0.03579, 0.5625, 0.03579, 0.625, -0.02061, 0.6875, 0.03579, 0.625, 0.03579, 0.6875, -0.02061, 0.75, 0.03579, 0.6875, 0.03579, 0.75, 0.03579, 0.8125, -0.02061, 0.8125, 0.03579, 0.8125, -0.02061, 0.875, 0.03579, 0.8125, 0.03579, 0.875, 0.03579, 0.9375, -0.02061, 0.9375, 0.03579, 0.9375, 0.03579, 1.0, -0.02061, 1.0, 0.03579, 0.0, 0.2028, 0.0, 0.1981, 0.0625, 0.1981, 0.0625, 0.2028, 0.0625, 0.1981, 0.125, 0.1981, 0.125, 0.2028, 0.125, 0.1981, 0.1875, 0.1981, 0.1875, 0.2028, 0.1875, 0.1981, 0.25, 0.1981, 0.25, 0.2028, 0.25, 0.1981, 0.3125, 0.1981, 0.3125, 0.2028, 0.3125, 0.1981, 0.375, 0.1981, 0.375, 0.2028, 0.375, 0.1981, 0.4375, 0.1981, 0.4375, 0.2028, 0.4375, 0.1981, 0.5, 0.1981, 0.5, 0.2028, 0.5, 0.1981, 0.5625, 0.1981, 0.5625, 0.2028, 0.5625, 0.1981, 0.625, 0.1981, 0.625, 0.2028, 0.625, 0.1981, 0.6875, 0.1981, 0.6875, 0.2028, 0.6875, 0.1981, 0.75, 0.1981, 0.75, 0.2028, 0.75, 0.1981, 0.8125, 0.1981, 0.8125, 0.2028, 0.8125, 0.1981, 0.875, 0.1981, 0.875, 0.2028, 0.875, 0.1981, 0.9375, 0.1981, 0.9375, 0.2028, 0.9375, 0.1981, 1.0, 0.1981, 0.0, 0.185, 0.0625, 0.1981, 0.0, 0.1981, 0.0625, 0.185, 0.125, 0.1981, 0.0625, 0.1981, 0.125, 0.185, 0.1875, 0.1981, 0.125, 0.1981, 0.1875, 0.185, 0.25, 0.1981, 0.1875, 0.1981, 0.25, 0.1981, 0.3125, 0.185, 0.3125, 0.1981, 0.3125, 0.1981, 0.375, 0.185, 0.375, 0.1981, 0.375, 0.185, 0.4375, 0.1981, 0.375, 0.1981, 0.4375, 0.1981, 0.5, 0.185, 0.5, 0.1981, 0.5, 0.185, 0.5625, 0.1981, 0.5, 0.1981, 0.5625, 0.185, 0.625, 0.1981, 0.5625, 0.1981, 0.625, 0.185, 0.6875, 0.1981, 0.625, 0.1981, 0.6875, 0.185, 0.75, 0.1981, 0.6875, 0.1981, 0.75, 0.1981, 0.8125, 0.185, 0.8125, 0.1981, 0.8125, 0.1981, 0.875, 0.185, 0.875, 0.1981, 0.875, 0.185, 0.9375, 0.1981, 0.875, 0.1981, 0.9375, 0.1981, 1.0, 0.185, 1.0, 0.1981, 0.0, 0.165, 0.0625, 0.185, 0.0, 0.185, 0.0625, 0.185, 0.125, 0.165, 0.125, 0.185, 0.125, 0.165, 0.1875, 0.185, 0.125, 0.185, 0.1875, 0.165, 0.25, 0.185, 0.1875, 0.185, 0.25, 0.185, 0.3125, 0.165, 0.3125, 0.185, 0.3125, 0.185, 0.375, 0.165, 0.375, 0.185, 0.375, 0.165, 0.4375, 0.185, 0.375, 0.185, 0.4375, 0.185, 0.5, 0.165, 0.5, 0.185, 0.5, 0.165, 0.5625, 0.185, 0.5, 0.185, 0.5625, 0.185, 0.625, 0.165, 0.625, 0.185, 0.625, 0.165, 0.6875, 0.185, 0.625, 0.185, 0.6875, 0.185, 0.75, 0.165, 0.75, 0.185, 0.75, 0.185, 0.8125, 0.165, 0.8125, 0.185, 0.8125, 0.165, 0.875, 0.185, 0.8125, 0.185, 0.875, 0.165, 0.9375, 0.185, 0.875, 0.185, 0.9375, 0.185, 1.0, 0.165, 1.0, 0.185, 0.0, 0.1396, 0.0625, 0.165, 0.0, 0.165, 0.0625, 0.1396, 0.125, 0.165, 0.0625, 0.165, 0.125, 0.165, 0.1875, 0.1396, 0.1875, 0.165, 0.1875, 0.165, 0.25, 0.1396, 0.25, 0.165, 0.25, 0.1396, 0.3125, 0.165, 0.25, 0.165, 0.3125, 0.1396, 0.375, 0.165, 0.3125, 0.165, 0.375, 0.1396, 0.4375, 0.165, 0.375, 0.165, 0.4375, 0.165, 0.5, 0.1396, 0.5, 0.165, 0.5, 0.165, 0.5625, 0.1396, 0.5625, 0.165, 0.5625, 0.1396, 0.625, 0.165, 0.5625, 0.165, 0.625, 0.1396, 0.6875, 0.165, 0.625, 0.165, 0.6875, 0.165, 0.75, 0.1396, 0.75, 0.165, 0.75, 0.1396, 0.8125, 0.165, 0.75, 0.165, 0.8125, 0.165, 0.875, 0.1396, 0.875, 0.165, 0.875, 0.1396, 0.9375, 0.165, 0.875, 0.165, 0.9375, 0.165, 1.0, 0.1396, 1.0, 0.165, 0.0, 0.1163, 0.0625, 0.1396, 0.0, 0.1396, 0.0625, 0.1396, 0.125, 0.1163, 0.125, 0.1396, 0.125, 0.1396, 0.1875, 0.1163, 0.1875, 0.1396, 0.1875, 0.1163, 0.25, 0.1396, 0.1875, 0.1396, 0.25, 0.1396, 0.3125, 0.1163, 0.3125, 0.1396, 0.3125, 0.1163, 0.375, 0.1396, 0.3125, 0.1396, 0.375, 0.1163, 0.4375, 0.1396, 0.375, 0.1396, 0.4375, 0.1396, 0.5, 0.1163, 0.5, 0.1396, 0.5, 0.1396, 0.5625, 0.1163, 0.5625, 0.1396, 0.5625, 0.1163, 0.625, 0.1396, 0.5625, 0.1396, 0.625, 0.1396, 0.6875, 0.1163, 0.6875, 0.1396, 0.6875, 0.1163, 0.75, 0.1396, 0.6875, 0.1396, 0.75, 0.1396, 0.8125, 0.1163, 0.8125, 0.1396, 0.8125, 0.1163, 0.875, 0.1396, 0.8125, 0.1396, 0.875, 0.1163, 0.9375, 0.1396, 0.875, 0.1396, 0.9375, 0.1163, 1.0, 0.1396, 0.9375, 0.1396, 0.0, 0.1163, 0.0625, 0.09926, 0.0625, 0.1163, 0.0625, 0.09926, 0.125, 0.1163, 0.0625, 0.1163, 0.125, 0.09926, 0.1875, 0.1163, 0.125, 0.1163, 0.1875, 0.1163, 0.25, 0.09926, 0.25, 0.1163, 0.25, 0.09926, 0.3125, 0.1163, 0.25, 0.1163, 0.3125, 0.09926, 0.375, 0.1163, 0.3125, 0.1163, 0.375, 0.09926, 0.4375, 0.1163, 0.375, 0.1163, 0.4375, 0.09926, 0.5, 0.1163, 0.4375, 0.1163, 0.5, 0.1163, 0.5625, 0.09926, 0.5625, 0.1163, 0.5625, 0.09926, 0.625, 0.1163, 0.5625, 0.1163, 0.625, 0.09926, 0.6875, 0.1163, 0.625, 0.1163, 0.6875, 0.09926, 0.75, 0.1163, 0.6875, 0.1163, 0.75, 0.09926, 0.8125, 0.1163, 0.75, 0.1163, 0.8125, 0.09926, 0.875, 0.1163, 0.8125, 0.1163, 0.875, 0.1163, 0.9375, 0.09926, 0.9375, 0.1163, 0.9375, 0.09926, 1.0, 0.1163, 0.9375, 0.1163, 0.0, 0.08373, 0.0625, 0.09926, 0.0, 0.09926, 0.0625, 0.09926, 0.125, 0.08373, 0.125, 0.09926, 0.125, 0.08373, 0.1875, 0.09926, 0.125, 0.09926, 0.1875, 0.08373, 0.25, 0.09926, 0.1875, 0.09926, 0.25, 0.08373, 0.3125, 0.09926, 0.25, 0.09926, 0.3125, 0.09926, 0.375, 0.08373, 0.375, 0.09926, 0.375, 0.09926, 0.4375, 0.08373, 0.4375, 0.09926, 0.4375, 0.08373, 0.5, 0.09926, 0.4375, 0.09926, 0.5, 0.08373, 0.5625, 0.09926, 0.5, 0.09926, 0.5625, 0.08373, 0.625, 0.09926, 0.5625, 0.09926, 0.625, 0.08373, 0.6875, 0.09926, 0.625, 0.09926, 0.6875, 0.09926, 0.75, 0.08373, 0.75, 0.09926, 0.75, 0.08373, 0.8125, 0.09926, 0.75, 0.09926, 0.8125, 0.09926, 0.875, 0.08373, 0.875, 0.09926, 0.875, 0.08373, 0.9375, 0.09926, 0.875, 0.09926, 0.9375, 0.08373, 1.0, 0.09926, 0.9375, 0.09926, 0.0, 0.06513, 0.0625, 0.08373, 0.0, 0.08373, 0.0625, 0.06513, 0.125, 0.08373, 0.0625, 0.08373, 0.125, 0.08373, 0.1875, 0.06513, 0.1875, 0.08373, 0.1875, 0.06513, 0.25, 0.08373, 0.1875, 0.08373, 0.25, 0.08373, 0.3125, 0.06513, 0.3125, 0.08373, 0.3125, 0.06513, 0.375, 0.08373, 0.3125, 0.08373, 0.375, 0.08373, 0.4375, 0.06513, 0.4375, 0.08373, 0.4375, 0.06513, 0.5, 0.08373, 0.4375, 0.08373, 0.5, 0.06513, 0.5625, 0.08373, 0.5, 0.08373, 0.5625, 0.06513, 0.625, 0.08373, 0.5625, 0.08373, 0.625, 0.08373, 0.6875, 0.06513, 0.6875, 0.08373, 0.6875, 0.06513, 0.75, 0.08373, 0.6875, 0.08373, 0.75, 0.06513, 0.8125, 0.08373, 0.75, 0.08373, 0.8125, 0.06513, 0.875, 0.08373, 0.8125, 0.08373, 0.875, 0.08373, 0.9375, 0.06513, 0.9375, 0.08373, 0.9375, 0.06513, 1.0, 0.08373, 0.9375, 0.08373, 0.0, 0.06852, 0.0, 0.06825, 0.0625, 0.06825, 0.0625, 0.06852, 0.0625, 0.06825, 0.125, 0.06825, 0.125, 0.06852, 0.125, 0.06825, 0.1875, 0.06825, 0.1875, 0.06852, 0.1875, 0.06825, 0.25, 0.06825, 0.25, 0.06852, 0.25, 0.06825, 0.3125, 0.06825, 0.3125, 0.06852, 0.3125, 0.06825, 0.375, 0.06825, 0.375, 0.06852, 0.375, 0.06825, 0.4375, 0.06825, 0.4375, 0.06852, 0.4375, 0.06825, 0.5, 0.06825, 0.5, 0.06852, 0.5, 0.06825, 0.5625, 0.06825, 0.5625, 0.06852, 0.5625, 0.06825, 0.625, 0.06825, 0.625, 0.06852, 0.625, 0.06825, 0.6875, 0.06825, 0.6875, 0.06852, 0.6875, 0.06825, 0.75, 0.06825, 0.75, 0.06852, 0.75, 0.06825, 0.8125, 0.06825, 0.8125, 0.06852, 0.8125, 0.06825, 0.875, 0.06825, 0.875, 0.06852, 0.875, 0.06825, 0.9375, 0.06825, 0.9375, 0.06852, 0.9375, 0.06825, 1.0, 0.06825, 0.0, 0.04351, 0.0625, 0.04351, 0.0625, 0.06825, 0.0625, 0.04351, 0.125, 0.04351, 0.125, 0.06825, 0.125, 0.04351, 0.1875, 0.04351, 0.1875, 0.06825, 0.1875, 0.06825, 0.1875, 0.04351, 0.25, 0.04351, 0.25, 0.04351, 0.3125, 0.04351, 0.3125, 0.06825, 0.3125, 0.04351, 0.375, 0.04351, 0.375, 0.06825, 0.375, 0.04351, 0.4375, 0.04351, 0.4375, 0.06825, 0.4375, 0.04351, 0.5, 0.04351, 0.5, 0.06825, 0.5, 0.04351, 0.5625, 0.04351, 0.5625, 0.06825, 0.5625, 0.04351, 0.625, 0.04351, 0.625, 0.06825, 0.625, 0.04351, 0.6875, 0.04351, 0.6875, 0.06825, 0.6875, 0.06825, 0.6875, 0.04351, 0.75, 0.04351, 0.75, 0.04351, 0.8125, 0.04351, 0.8125, 0.06825, 0.8125, 0.04351, 0.875, 0.04351, 0.875, 0.06825, 0.875, 0.04351, 0.9375, 0.04351, 0.9375, 0.06825, 0.9375, 0.04351, 1.0, 0.04351, 1.0, 0.06825, 0.0, 0.03579, 0.0625, 0.03579, 0.0625, 0.04351, 0.0625, 0.03579, 0.125, 0.03579, 0.125, 0.04351, 0.125, 0.03579, 0.1875, 0.03579, 0.1875, 0.04351, 0.1875, 0.04351, 0.1875, 0.03579, 0.25, 0.03579, 0.25, 0.03579, 0.3125, 0.03579, 0.3125, 0.04351, 0.3125, 0.03579, 0.375, 0.03579, 0.375, 0.04351, 0.375, 0.03579, 0.4375, 0.03579, 0.4375, 0.04351, 0.4375, 0.03579, 0.5, 0.03579, 0.5, 0.04351, 0.5, 0.04351, 0.5, 0.03579, 0.5625, 0.03579, 0.5625, 0.04351, 0.5625, 0.03579, 0.625, 0.03579, 0.625, 0.03579, 0.6875, 0.03579, 0.6875, 0.04351, 0.6875, 0.04351, 0.6875, 0.03579, 0.75, 0.03579, 0.75, 0.03579, 0.8125, 0.03579, 0.8125, 0.04351, 0.8125, 0.04351, 0.8125, 0.03579, 0.875, 0.03579, 0.875, 0.03579, 0.9375, 0.03579, 0.9375, 0.04351, 0.9375, 0.03579, 1.0, 0.03579, 1.0, 0.04351, 0.0, -0.02061, 0.0625, -0.02061, 0.0625, 0.03579, 0.0625, -0.02061, 0.125, -0.02061, 0.125, 0.03579, 0.125, 0.03579, 0.125, -0.02061, 0.1875, -0.02061, 0.1875, 0.03579, 0.1875, -0.02061, 0.25, -0.02061, 0.25, -0.02061, 0.3125, -0.02061, 0.3125, 0.03579, 0.3125, -0.02061, 0.375, -0.02061, 0.375, 0.03579, 0.375, -0.02061, 0.4375, -0.02061, 0.4375, 0.03579, 0.4375, 0.03579, 0.4375, -0.02061, 0.5, -0.02061, 0.5, 0.03579, 0.5, -0.02061, 0.5625, -0.02061, 0.5625, -0.02061, 0.625, -0.02061, 0.625, 0.03579, 0.625, -0.02061, 0.6875, -0.02061, 0.6875, 0.03579, 0.6875, -0.02061, 0.75, -0.02061, 0.75, 0.03579, 0.75, 0.03579, 0.75, -0.02061, 0.8125, -0.02061, 0.8125, -0.02061, 0.875, -0.02061, 0.875, 0.03579, 0.875, 0.03579, 0.875, -0.02061, 0.9375, -0.02061, 0.9375, 0.03579, 0.9375, -0.02061, 1.0, -0.02061, 0.0, 0.185, 0.0625, 0.185, 0.0625, 0.1981, 0.0625, 0.185, 0.125, 0.185, 0.125, 0.1981, 0.125, 0.185, 0.1875, 0.185, 0.1875, 0.1981, 0.1875, 0.185, 0.25, 0.185, 0.25, 0.1981, 0.25, 0.1981, 0.25, 0.185, 0.3125, 0.185, 0.3125, 0.1981, 0.3125, 0.185, 0.375, 0.185, 0.375, 0.185, 0.4375, 0.185, 0.4375, 0.1981, 0.4375, 0.1981, 0.4375, 0.185, 0.5, 0.185, 0.5, 0.185, 0.5625, 0.185, 0.5625, 0.1981, 0.5625, 0.185, 0.625, 0.185, 0.625, 0.1981, 0.625, 0.185, 0.6875, 0.185, 0.6875, 0.1981, 0.6875, 0.185, 0.75, 0.185, 0.75, 0.1981, 0.75, 0.1981, 0.75, 0.185, 0.8125, 0.185, 0.8125, 0.1981, 0.8125, 0.185, 0.875, 0.185, 0.875, 0.185, 0.9375, 0.185, 0.9375, 0.1981, 0.9375, 0.1981, 0.9375, 0.185, 1.0, 0.185, 0.0, 0.165, 0.0625, 0.165, 0.0625, 0.185, 0.0625, 0.185, 0.0625, 0.165, 0.125, 0.165, 0.125, 0.165, 0.1875, 0.165, 0.1875, 0.185, 0.1875, 0.165, 0.25, 0.165, 0.25, 0.185, 0.25, 0.185, 0.25, 0.165, 0.3125, 0.165, 0.3125, 0.185, 0.3125, 0.165, 0.375, 0.165, 0.375, 0.165, 0.4375, 0.165, 0.4375, 0.185, 0.4375, 0.185, 0.4375, 0.165, 0.5, 0.165, 0.5, 0.165, 0.5625, 0.165, 0.5625, 0.185, 0.5625, 0.185, 0.5625, 0.165, 0.625, 0.165, 0.625, 0.165, 0.6875, 0.165, 0.6875, 0.185, 0.6875, 0.185, 0.6875, 0.165, 0.75, 0.165, 0.75, 0.185, 0.75, 0.165, 0.8125, 0.165, 0.8125, 0.165, 0.875, 0.165, 0.875, 0.185, 0.875, 0.165, 0.9375, 0.165, 0.9375, 0.185, 0.9375, 0.185, 0.9375, 0.165, 1.0, 0.165, 0.0, 0.1396, 0.0625, 0.1396, 0.0625, 0.165, 0.0625, 0.1396, 0.125, 0.1396, 0.125, 0.165, 0.125, 0.165, 0.125, 0.1396, 0.1875, 0.1396, 0.1875, 0.165, 0.1875, 0.1396, 0.25, 0.1396, 0.25, 0.1396, 0.3125, 0.1396, 0.3125, 0.165, 0.3125, 0.1396, 0.375, 0.1396, 0.375, 0.165, 0.375, 0.1396, 0.4375, 0.1396, 0.4375, 0.165, 0.4375, 0.165, 0.4375, 0.1396, 0.5, 0.1396, 0.5, 0.165, 0.5, 0.1396, 0.5625, 0.1396, 0.5625, 0.1396, 0.625, 0.1396, 0.625, 0.165, 0.625, 0.1396, 0.6875, 0.1396, 0.6875, 0.165, 0.6875, 0.165, 0.6875, 0.1396, 0.75, 0.1396, 0.75, 0.1396, 0.8125, 0.1396, 0.8125, 0.165, 0.8125, 0.165, 0.8125, 0.1396, 0.875, 0.1396, 0.875, 0.1396, 0.9375, 0.1396, 0.9375, 0.165, 0.9375, 0.165, 0.9375, 0.1396, 1.0, 0.1396, 0.0, 0.1163, 0.0625, 0.1163, 0.0625, 0.1396, 0.0625, 0.1396, 0.0625, 0.1163, 0.125, 0.1163, 0.125, 0.1396, 0.125, 0.1163, 0.1875, 0.1163, 0.1875, 0.1163, 0.25, 0.1163, 0.25, 0.1396, 0.25, 0.1396, 0.25, 0.1163, 0.3125, 0.1163, 0.3125, 0.1163, 0.375, 0.1163, 0.375, 0.1396, 0.375, 0.1163, 0.4375, 0.1163, 0.4375, 0.1396, 0.4375, 0.1396, 0.4375, 0.1163, 0.5, 0.1163, 0.5, 0.1396, 0.5, 0.1163, 0.5625, 0.1163, 0.5625, 0.1163, 0.625, 0.1163, 0.625, 0.1396, 0.625, 0.1396, 0.625, 0.1163, 0.6875, 0.1163, 0.6875, 0.1163, 0.75, 0.1163, 0.75, 0.1396, 0.75, 0.1396, 0.75, 0.1163, 0.8125, 0.1163, 0.8125, 0.1163, 0.875, 0.1163, 0.875, 0.1396, 0.875, 0.1163, 0.9375, 0.1163, 0.9375, 0.1396, 0.9375, 0.1163, 1.0, 0.1163, 1.0, 0.1396, 0.0, 0.1163, 0.0, 0.09926, 0.0625, 0.09926, 0.0625, 0.09926, 0.125, 0.09926, 0.125, 0.1163, 0.125, 0.09926, 0.1875, 0.09926, 0.1875, 0.1163, 0.1875, 0.1163, 0.1875, 0.09926, 0.25, 0.09926, 0.25, 0.09926, 0.3125, 0.09926, 0.3125, 0.1163, 0.3125, 0.09926, 0.375, 0.09926, 0.375, 0.1163, 0.375, 0.09926, 0.4375, 0.09926, 0.4375, 0.1163, 0.4375, 0.09926, 0.5, 0.09926, 0.5, 0.1163, 0.5, 0.1163, 0.5, 0.09926, 0.5625, 0.09926, 0.5625, 0.09926, 0.625, 0.09926, 0.625, 0.1163, 0.625, 0.09926, 0.6875, 0.09926, 0.6875, 0.1163, 0.6875, 0.09926, 0.75, 0.09926, 0.75, 0.1163, 0.75, 0.09926, 0.8125, 0.09926, 0.8125, 0.1163, 0.8125, 0.09926, 0.875, 0.09926, 0.875, 0.1163, 0.875, 0.1163, 0.875, 0.09926, 0.9375, 0.09926, 0.9375, 0.09926, 1.0, 0.09926, 1.0, 0.1163, 0.0, 0.08373, 0.0625, 0.08373, 0.0625, 0.09926, 0.0625, 0.09926, 0.0625, 0.08373, 0.125, 0.08373, 0.125, 0.08373, 0.1875, 0.08373, 0.1875, 0.09926, 0.1875, 0.08373, 0.25, 0.08373, 0.25, 0.09926, 0.25, 0.08373, 0.3125, 0.08373, 0.3125, 0.09926, 0.3125, 0.09926, 0.3125, 0.08373, 0.375, 0.08373, 0.375, 0.09926, 0.375, 0.08373, 0.4375, 0.08373, 0.4375, 0.08373, 0.5, 0.08373, 0.5, 0.09926, 0.5, 0.08373, 0.5625, 0.08373, 0.5625, 0.09926, 0.5625, 0.08373, 0.625, 0.08373, 0.625, 0.09926, 0.625, 0.08373, 0.6875, 0.08373, 0.6875, 0.09926, 0.6875, 0.09926, 0.6875, 0.08373, 0.75, 0.08373, 0.75, 0.08373, 0.8125, 0.08373, 0.8125, 0.09926, 0.8125, 0.09926, 0.8125, 0.08373, 0.875, 0.08373, 0.875, 0.08373, 0.9375, 0.08373, 0.9375, 0.09926, 0.9375, 0.08373, 1.0, 0.08373, 1.0, 0.09926, 0.0, 0.06513, 0.0625, 0.06513, 0.0625, 0.08373, 0.0625, 0.06513, 0.125, 0.06513, 0.125, 0.08373, 0.125, 0.08373, 0.125, 0.06513, 0.1875, 0.06513, 0.1875, 0.06513, 0.25, 0.06513, 0.25, 0.08373, 0.25, 0.08373, 0.25, 0.06513, 0.3125, 0.06513, 0.3125, 0.06513, 0.375, 0.06513, 0.375, 0.08373, 0.375, 0.08373, 0.375, 0.06513, 0.4375, 0.06513, 0.4375, 0.06513, 0.5, 0.06513, 0.5, 0.08373, 0.5, 0.06513, 0.5625, 0.06513, 0.5625, 0.08373, 0.5625, 0.06513, 0.625, 0.06513, 0.625, 0.08373, 0.625, 0.08373, 0.625, 0.06513, 0.6875, 0.06513, 0.6875, 0.06513, 0.75, 0.06513, 0.75, 0.08373, 0.75, 0.06513, 0.8125, 0.06513, 0.8125, 0.08373, 0.8125, 0.06513, 0.875, 0.06513, 0.875, 0.08373, 0.875, 0.08373, 0.875, 0.06513, 0.9375, 0.06513, 0.9375, 0.06513, 1.0, 0.06513, 1.0, 0.08373])
me_beziercurve_009.materials.append(mat_glas)
me_beziercurve_009.materials.append(mat_weiss_1)
me_beziercurve_009.auto_texspace = False
me_beziercurve_009.update()
me_beziercurve_012 = bpy.data.meshes.new('BezierCurve.012')
me_beziercurve_012.from_pydata([(0.1418, 0.00738, -0.055), (0.1177, 0.00738, 0.055), (0.1425, -0.04998, -0.055), (0.1184, -0.04998, 0.055), (0.1339, -0.1039, -0.055), (0.1098, -0.1039, 0.055), (0.1128, -0.1575, -0.055), (0.08868, -0.1575, 0.055), (0.07578, -0.2094, -0.055), (0.05164, -0.2094, 0.055), (0.1452, -0.2141, -0.055), (0.05495, -0.2141, 0.055), (0.1454, -0.1576, -0.055), (0.0913, -0.1576, 0.055), (0.1449, -0.1067, -0.055), (0.1118, -0.1067, 0.055), (0.1444, -0.05417, -0.055), (0.1202, -0.05417, 0.055), (0.1448, 0.007255, -0.055), (0.1206, 0.007255, 0.055), (0.1493, 0.189, -0.05335), (0.1496, 0.189, -0.04772), (0.1523, 0.1889, -0.05335), (0.1525, 0.1889, -0.04772), (0.1181, 0.01569, 0.05512), (0.121, 0.01557, 0.05512), (0.1497, 0.1907, -0.05324), (0.1499, 0.1907, -0.0476), (0.1526, 0.1906, -0.05324), (0.1529, 0.1906, -0.0476), (0.0, 0.1914, -0.05343), (0.0, 0.1914, -0.04779), (0.0, 0.193, -0.04768), (0.0, 0.009702, 0.05462), (0.0, 0.193, -0.05331), (0.0, 0.01802, 0.05474), (-0.07578, -0.2094, -0.055), (-0.05164, -0.2094, 0.055), (-0.05495, -0.2141, 0.055), (-0.1452, -0.2141, -0.055), (-0.1418, 0.00738, -0.055), (-0.1177, 0.00738, 0.055), (-0.1425, -0.04998, -0.055), (-0.1184, -0.04998, 0.055), (-0.1339, -0.1039, -0.055), (-0.1098, -0.1039, 0.055), (-0.1128, -0.1575, -0.055), (-0.08868, -0.1575, 0.055), (-0.1454, -0.1576, -0.055), (-0.0913, -0.1576, 0.055), (-0.1449, -0.1067, -0.055), (-0.1118, -0.1067, 0.055), (-0.1444, -0.05417, -0.055), (-0.1202, -0.05417, 0.055), (-0.1448, 0.007255, -0.055), (-0.1206, 0.007255, 0.055), (-0.1493, 0.189, -0.05335), (-0.1496, 0.189, -0.04772), (-0.1523, 0.1889, -0.05335), (-0.1525, 0.1889, -0.04772), (-0.1181, 0.01569, 0.05512), (-0.121, 0.01557, 0.05512), (-0.1497, 0.1907, -0.05324), (-0.1499, 0.1907, -0.0476), (-0.1526, 0.1906, -0.05324), (-0.1529, 0.1906, -0.0476)], [], [(0, 3, 1), (3, 4, 5), (5, 6, 7), (7, 8, 9), (11, 39, 10), (10, 13, 11), (12, 15, 13), (14, 17, 15), (16, 19, 17), (1, 31, 21), (1, 35, 24), (18, 23, 19), (21, 0, 1), (0, 22, 18), (25, 27, 24), (28, 27, 29), (19, 24, 25), (23, 25, 19), (26, 22, 20), (28, 23, 22), (31, 34, 32), (32, 24, 27), (31, 20, 21), (26, 32, 27), (20, 34, 26), (39, 8, 10), (11, 37, 9), (36, 9, 8), (7, 9, 37), (33, 1, 37), (1, 3, 37), (3, 5, 37), (5, 7, 37), (6, 10, 8), (4, 2, 16), (12, 4, 14), (4, 16, 14), (2, 18, 16), (2, 0, 18), (43, 40, 41), (43, 44, 42), (45, 46, 44), (47, 36, 46), (49, 39, 38), (51, 48, 49), (53, 50, 51), (55, 52, 53), (41, 31, 33), (35, 41, 60), (54, 59, 58), (40, 57, 41), (40, 58, 56), (61, 63, 65), (63, 64, 65), (55, 60, 41), (59, 61, 65), (58, 62, 56), (59, 64, 58), (60, 32, 63), (56, 31, 57), (62, 32, 34), (56, 34, 30), (33, 37, 41), (41, 37, 43), (43, 37, 45), (45, 37, 47), (46, 39, 48), (44, 52, 42), (44, 48, 50), (44, 50, 52), (42, 52, 54), (42, 54, 40), (0, 2, 3), (3, 2, 4), (5, 4, 6), (7, 6, 8), (11, 38, 39), (10, 12, 13), (12, 14, 15), (14, 16, 17), (16, 18, 19), (1, 33, 31), (1, 33, 35), (18, 22, 23), (21, 20, 0), (0, 20, 22), (25, 29, 27), (28, 26, 27), (19, 1, 24), (23, 29, 25), (26, 28, 22), (28, 29, 23), (31, 30, 34), (32, 35, 24), (31, 30, 20), (26, 34, 32), (20, 30, 34), (39, 36, 8), (11, 38, 37), (36, 37, 9), (6, 12, 10), (12, 6, 4), (43, 42, 40), (43, 45, 44), (45, 47, 46), (47, 37, 36), (49, 48, 39), (51, 50, 48), (53, 52, 50), (55, 54, 52), (41, 57, 31), (35, 33, 41), (54, 55, 59), (40, 56, 57), (40, 54, 58), (61, 60, 63), (63, 62, 64), (55, 61, 60), (59, 55, 61), (58, 64, 62), (59, 65, 64), (60, 35, 32), (56, 30, 31), (62, 63, 32), (56, 62, 34), (46, 36, 39), (44, 46, 48)])
me_beziercurve_012.polygons.foreach_set('use_smooth', [1, 1, 1, 1, 1, 1, 1, 1, 1, 1, 0, 1, 1, 0, 0, 1, 0, 1, 0, 1, 1, 0, 1, 1, 0, 0, 0, 1, 1, 0, 1, 1, 1, 1, 0, 1, 0, 0, 0, 1, 1, 1, 1, 1, 1, 1, 1, 1, 0, 1, 1, 0, 0, 1, 0, 1, 0, 1, 0, 1, 1, 0, 0, 1, 1, 1, 1, 0, 1, 0, 0, 0, 1, 1, 1, 1, 1, 1, 1, 1, 1, 1, 0, 1, 1, 0, 0, 1, 0, 1, 0, 1, 1, 0, 1, 1, 0, 0, 0, 1, 1, 1, 1, 1, 1, 1, 1, 1, 1, 1, 1, 0, 1, 1, 0, 0, 1, 0, 1, 0, 1, 0, 1, 1, 0, 1, 1])
_uv = me_beziercurve_012.uv_layers.new(name='UVMap')
_uv.uv.foreach_set('vector', [0.0, 0.0, 0.1, 1.0, 0.0, 1.0, 0.1, 1.0, 0.2, 0.0, 0.2, 1.0, 0.2, 1.0, 0.3, 0.0, 0.3, 1.0, 0.3, 1.0, 0.4, 0.0, 0.4, 1.0, 0.5, 1.0, 0.5, 0.0, 0.5, 0.0, 0.5, 0.0, 0.6, 1.0, 0.5, 1.0, 0.6, 0.0, 0.7, 1.0, 0.6, 1.0, 0.7, 0.0, 0.8, 1.0, 0.7, 1.0, 0.8, 0.0, 0.9, 1.0, 0.8, 1.0, 0.0, 1.0, 0.0, 1.0, 0.0, 1.0, 0.0, 0.0, 0.0, 0.0, 0.0, 0.0, 0.9, 0.0, 0.9, 1.0, 0.9, 1.0, 0.0, 1.0, 0.0, 0.0, 0.0, 1.0, 0.0, 0.0, 0.0, 0.0, 0.0, 0.0, 0.0, 0.0, 0.0, 0.0, 0.0, 0.0, 0.9, 0.0, 1.0, 1.0, 0.9, 1.0, 0.0, 0.0, 0.0, 0.0, 0.0, 0.0, 0.9, 1.0, 0.9, 1.0, 0.9, 1.0, 0.0, 0.0, 0.0, 0.0, 0.0, 0.0, 0.9, 0.0, 0.9, 1.0, 0.9, 0.0, 0.0, 1.0, 0.0, 0.0, 0.0, 1.0, 0.0, 0.0, 0.0, 0.0, 0.0, 0.0, 0.0, 1.0, 0.0, 0.0, 0.0, 1.0, 1.0, 0.0, 1.0, 1.0, 1.0, 1.0, 0.0, 0.0, 0.0, 0.0, 0.0, 0.0, 0.0, 0.0, 0.0, 0.0, 0.0, 0.0, 0.0, 0.0, 0.0, 0.0, 0.0, 0.0, 0.4, 0.0, 0.4, 1.0, 0.4, 0.0, 0.3, 1.0, 0.4, 1.0, 0.0, 0.0, 0.0, 1.0, 0.0, 1.0, 0.0, 0.0, 0.0, 1.0, 0.1, 1.0, 0.0, 0.0, 0.1, 1.0, 0.2, 1.0, 0.0, 0.0, 0.2, 1.0, 0.3, 1.0, 0.0, 0.0, 0.3, 0.0, 0.0, 0.0, 0.0, 0.0, 0.0, 0.0, 0.0, 0.0, 0.0, 0.0, 0.6, 0.0, 0.2, 0.0, 0.0, 0.0, 0.0, 0.0, 0.0, 0.0, 0.0, 0.0, 0.0, 0.0, 0.0, 0.0, 0.0, 0.0, 0.0, 0.0, 0.0, 0.0, 0.0, 0.0, 0.1, 1.0, 0.0, 0.0, 0.0, 1.0, 0.1, 1.0, 0.2, 0.0, 0.1, 0.0, 0.2, 1.0, 0.3, 0.0, 0.2, 0.0, 0.3, 1.0, 0.4, 0.0, 0.3, 0.0, 0.6, 1.0, 0.5, 0.0, 0.5, 1.0, 0.7, 1.0, 0.6, 0.0, 0.6, 1.0, 0.8, 1.0, 0.7, 0.0, 0.7, 1.0, 0.9, 1.0, 0.8, 0.0, 0.8, 1.0, 0.0, 1.0, 0.0, 1.0, 0.0, 1.0, 0.0, 0.0, 0.0, 0.0, 0.0, 0.0, 0.9, 0.0, 0.9, 1.0, 0.9, 0.0, 0.0, 0.0, 0.0, 1.0, 0.0, 1.0, 0.0, 0.0, 0.0, 0.0, 0.0, 0.0, 0.0, 0.0, 0.0, 0.0, 0.0, 0.0, 1.0, 1.0, 0.9, 0.0, 0.9, 1.0, 0.0, 0.0, 0.0, 0.0, 0.0, 0.0, 0.9, 1.0, 0.9, 1.0, 0.9, 1.0, 0.0, 0.0, 0.0, 0.0, 0.0, 0.0, 0.9, 1.0, 0.9, 0.0, 0.9, 0.0, 0.0, 0.0, 0.0, 0.0, 0.0, 0.0, 0.0, 0.0, 0.0, 1.0, 0.0, 1.0, 1.0, 0.0, 1.0, 1.0, 1.0, 0.0, 0.0, 0.0, 0.0, 0.0, 0.0, 0.0, 0.0, 1.0, 0.0, 0.0, 0.0, 1.0, 0.0, 1.0, 0.0, 0.0, 0.1, 1.0, 0.1, 1.0, 0.0, 0.0, 0.2, 1.0, 0.2, 1.0, 0.0, 0.0, 0.3, 1.0, 0.3, 0.0, 0.0, 0.0, 0.6, 0.0, 0.0, 0.0, 0.0, 0.0, 0.0, 0.0, 0.2, 0.0, 0.6, 0.0, 0.0, 0.0, 0.0, 0.0, 0.0, 0.0, 0.0, 0.0, 0.0, 0.0, 0.0, 0.0, 0.0, 0.0, 0.0, 0.0, 0.0, 0.0, 0.0, 0.0, 0.0, 0.0, 0.1, 0.0, 0.1, 1.0, 0.1, 1.0, 0.1, 0.0, 0.2, 0.0, 0.2, 1.0, 0.2, 0.0, 0.3, 0.0, 0.3, 1.0, 0.3, 0.0, 0.4, 0.0, 0.5, 1.0, 0.5, 1.0, 0.5, 0.0, 0.5, 0.0, 0.6, 0.0, 0.6, 1.0, 0.6, 0.0, 0.7, 0.0, 0.7, 1.0, 0.7, 0.0, 0.8, 0.0, 0.8, 1.0, 0.8, 0.0, 0.9, 0.0, 0.9, 1.0, 0.0, 1.0, 0.0, 1.0, 0.0, 1.0, 0.0, 0.0, 0.0, 0.0, 0.0, 0.0, 0.9, 0.0, 0.9, 0.0, 0.9, 1.0, 0.0, 1.0, 0.0, 0.0, 0.0, 0.0, 0.0, 0.0, 0.0, 0.0, 0.0, 0.0, 0.0, 0.0, 0.0, 0.0, 0.0, 0.0, 0.9, 0.0, 1.0, 0.0, 1.0, 1.0, 0.0, 0.0, 0.0, 0.0, 0.0, 0.0, 0.9, 1.0, 0.9, 1.0, 0.9, 1.0, 0.0, 0.0, 0.0, 0.0, 0.0, 0.0, 0.9, 0.0, 0.9, 1.0, 0.9, 1.0, 0.0, 1.0, 0.0, 0.0, 0.0, 0.0, 0.0, 0.0, 0.0, 0.0, 0.0, 0.0, 0.0, 1.0, 0.0, 0.0, 0.0, 0.0, 1.0, 0.0, 1.0, 0.0, 1.0, 1.0, 0.0, 0.0, 0.0, 0.0, 0.0, 0.0, 0.0, 0.0, 0.0, 0.0, 0.0, 0.0, 0.0, 0.0, 0.0, 0.0, 0.0, 0.0, 0.4, 0.0, 0.4, 1.0, 0.4, 1.0, 0.3, 0.0, 0.6, 0.0, 0.0, 0.0, 0.6, 0.0, 0.3, 0.0, 0.2, 0.0, 0.1, 1.0, 0.1, 0.0, 0.0, 0.0, 0.1, 1.0, 0.2, 1.0, 0.2, 0.0, 0.2, 1.0, 0.3, 1.0, 0.3, 0.0, 0.3, 1.0, 0.4, 1.0, 0.4, 0.0, 0.6, 1.0, 0.6, 0.0, 0.5, 0.0, 0.7, 1.0, 0.7, 0.0, 0.6, 0.0, 0.8, 1.0, 0.8, 0.0, 0.7, 0.0, 0.9, 1.0, 0.9, 0.0, 0.8, 0.0, 0.0, 1.0, 0.0, 1.0, 0.0, 1.0, 0.0, 0.0, 0.0, 0.0, 0.0, 0.0, 0.9, 0.0, 0.9, 1.0, 0.9, 1.0, 0.0, 0.0, 0.0, 0.0, 0.0, 1.0, 0.0, 0.0, 0.0, 0.0, 0.0, 0.0, 0.0, 0.0, 0.0, 0.0, 0.0, 0.0, 1.0, 1.0, 1.0, 0.0, 0.9, 0.0, 0.0, 0.0, 0.0, 0.0, 0.0, 0.0, 0.9, 1.0, 0.9, 1.0, 0.9, 1.0, 0.0, 0.0, 0.0, 0.0, 0.0, 0.0, 0.9, 1.0, 0.9, 1.0, 0.9, 0.0, 0.0, 0.0, 0.0, 0.0, 0.0, 0.0, 0.0, 0.0, 0.0, 0.0, 0.0, 1.0, 1.0, 0.0, 1.0, 1.0, 1.0, 1.0, 0.0, 0.0, 0.0, 0.0, 0.0, 0.0, 0.3, 0.0, 0.0, 0.0, 0.0, 0.0, 0.2, 0.0, 0.3, 0.0, 0.6, 0.0])
me_beziercurve_012.materials.append(mat_chrom)
me_beziercurve_012.auto_texspace = False
me_beziercurve_012.update()

# ---- objects
ob_glas = bpy.data.objects.new('Glas', me_plane_001)
ob_cube_003 = bpy.data.objects.new('Cube.003', me_cube_006)
ob_cube = bpy.data.objects.new('Cube', me_cube_007)
ob_beziercurve_004 = bpy.data.objects.new('BezierCurve.004', me_beziercurve_009)
ob_beziercurve_003 = bpy.data.objects.new('BezierCurve.003', me_beziercurve_012)
ob_camera = bpy.data.objects.new('Camera', cam_camera)

# ---- transforms, parenting, visibility, modifiers, constraints
ob_glas.location = (0.3367, 5.539e-08, -0.5335)
ob_glas.rotation_euler = (-0.0, 3.142, -1.571)
ob_glas.scale = (0.1699, 0.2277, 1.0)
ob_cube_003.location = (0.1492, 5.539e-08, -0.4122)
ob_cube_003.rotation_euler = (0.0, -0.0, -1.571)
ob_cube.location = (0.3367, 5.539e-08, -0.4122)
ob_cube.rotation_euler = (0.0, -0.0, -1.571)
ob_cube.scale = (0.175, 0.235, 0.135)
ob_beziercurve_004.location = (0.1254, 5.539e-08, -0.4771)
ob_beziercurve_004.rotation_euler = (0.0, -0.0, -1.571)
_m = ob_beziercurve_004.modifiers.new('Auto Smooth', 'NODES')
_m.node_group = ng_auto_smooth
_gi = [s.identifier for s in ng_auto_smooth.interface.items_tree if s.item_type == 'SOCKET' and s.in_out == 'INPUT']
_m[_gi[1]] = 0.5236  # Angle
ob_beziercurve_003.location = (0.3367, 5.539e-08, -0.4706)
ob_beziercurve_003.rotation_euler = (0.0, -0.0, -1.571)
_m = ob_beziercurve_003.modifiers.new('Auto Smooth', 'NODES')
_m.node_group = ng_auto_smooth
_gi = [s.identifier for s in ng_auto_smooth.interface.items_tree if s.item_type == 'SOCKET' and s.in_out == 'INPUT']
_m[_gi[1]] = 0.5236  # Angle
ob_camera.location = (1.5, -1.5, -1.01)
ob_camera.rotation_euler = (1.866, 0.0, 0.6615)

# ---- collection membership
scene.collection.objects.link(ob_glas)
scene.collection.objects.link(ob_cube_003)
scene.collection.objects.link(ob_cube)
scene.collection.objects.link(ob_beziercurve_004)
scene.collection.objects.link(ob_beziercurve_003)
col_collection.objects.link(ob_camera)

# ---- scene / render settings (as saved in the file)
scene.camera = ob_camera
scene.frame_start = 1; scene.frame_end = 250; scene.frame_set(0)
scene.render.engine = 'CYCLES'
scene.render.resolution_x = 500
scene.render.resolution_y = 500
scene.cycles.sampling_pattern = 'TABULATED_SOBOL'
scene.cycles.use_light_tree = False
scene.view_settings.view_transform = 'Filmic'
bpy.context.view_layer.update()

# ---- added for rendering (the .blend has no usable light): sun
light_auto_sun = bpy.data.lights.new('AutoSun', 'SUN')
light_auto_sun.energy = 3.0
light_auto_sun.angle = 0.0523599
ob_auto_sun = bpy.data.objects.new('AutoSun', light_auto_sun)
scene.collection.objects.link(ob_auto_sun)
ob_auto_sun.rotation_euler = (0.872665, 0.174533, 0.523599)
bpy.context.view_layer.update()
